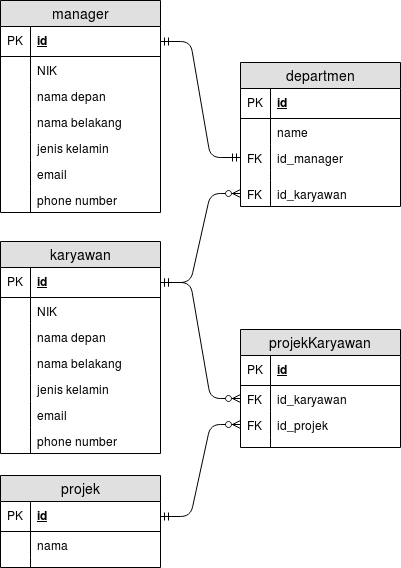

The diagram above was exported from draw.io. Its source (the exported page's mxGraphModel, read from the mxfile embedded in the PNG):
<mxGraphModel dx="1033" dy="423" grid="1" gridSize="10" guides="1" tooltips="1" connect="1" arrows="1" fold="1" page="1" pageScale="1" pageWidth="850" pageHeight="1100" math="0" shadow="0">
  <root>
    <mxCell id="0" />
    <mxCell id="1" parent="0" />
    <mxCell id="rkBsQnhK20sRGtp5lwKZ-1" value="karyawan" style="swimlane;fontStyle=0;childLayout=stackLayout;horizontal=1;startSize=26;fillColor=#e0e0e0;horizontalStack=0;resizeParent=1;resizeParentMax=0;resizeLast=0;collapsible=1;marginBottom=0;swimlaneFillColor=#ffffff;align=center;fontSize=14;" vertex="1" parent="1">
      <mxGeometry x="220" y="284" width="160" height="212" as="geometry" />
    </mxCell>
    <mxCell id="rkBsQnhK20sRGtp5lwKZ-2" value="id" style="shape=partialRectangle;top=0;left=0;right=0;bottom=1;align=left;verticalAlign=middle;fillColor=none;spacingLeft=34;spacingRight=4;overflow=hidden;rotatable=0;points=[[0,0.5],[1,0.5]];portConstraint=eastwest;dropTarget=0;fontStyle=5;fontSize=12;" vertex="1" parent="rkBsQnhK20sRGtp5lwKZ-1">
      <mxGeometry y="26" width="160" height="30" as="geometry" />
    </mxCell>
    <mxCell id="rkBsQnhK20sRGtp5lwKZ-3" value="PK" style="shape=partialRectangle;top=0;left=0;bottom=0;fillColor=none;align=left;verticalAlign=middle;spacingLeft=4;spacingRight=4;overflow=hidden;rotatable=0;points=[];portConstraint=eastwest;part=1;fontSize=12;" vertex="1" connectable="0" parent="rkBsQnhK20sRGtp5lwKZ-2">
      <mxGeometry width="30" height="30" as="geometry" />
    </mxCell>
    <mxCell id="rkBsQnhK20sRGtp5lwKZ-4" value="NIK" style="shape=partialRectangle;top=0;left=0;right=0;bottom=0;align=left;verticalAlign=top;fillColor=none;spacingLeft=34;spacingRight=4;overflow=hidden;rotatable=0;points=[[0,0.5],[1,0.5]];portConstraint=eastwest;dropTarget=0;fontSize=12;" vertex="1" parent="rkBsQnhK20sRGtp5lwKZ-1">
      <mxGeometry y="56" width="160" height="26" as="geometry" />
    </mxCell>
    <mxCell id="rkBsQnhK20sRGtp5lwKZ-5" value="" style="shape=partialRectangle;top=0;left=0;bottom=0;fillColor=none;align=left;verticalAlign=top;spacingLeft=4;spacingRight=4;overflow=hidden;rotatable=0;points=[];portConstraint=eastwest;part=1;fontSize=12;" vertex="1" connectable="0" parent="rkBsQnhK20sRGtp5lwKZ-4">
      <mxGeometry width="30" height="26" as="geometry" />
    </mxCell>
    <mxCell id="rkBsQnhK20sRGtp5lwKZ-6" value="nama depan" style="shape=partialRectangle;top=0;left=0;right=0;bottom=0;align=left;verticalAlign=top;fillColor=none;spacingLeft=34;spacingRight=4;overflow=hidden;rotatable=0;points=[[0,0.5],[1,0.5]];portConstraint=eastwest;dropTarget=0;fontSize=12;" vertex="1" parent="rkBsQnhK20sRGtp5lwKZ-1">
      <mxGeometry y="82" width="160" height="26" as="geometry" />
    </mxCell>
    <mxCell id="rkBsQnhK20sRGtp5lwKZ-7" value="" style="shape=partialRectangle;top=0;left=0;bottom=0;fillColor=none;align=left;verticalAlign=top;spacingLeft=4;spacingRight=4;overflow=hidden;rotatable=0;points=[];portConstraint=eastwest;part=1;fontSize=12;" vertex="1" connectable="0" parent="rkBsQnhK20sRGtp5lwKZ-6">
      <mxGeometry width="30" height="26" as="geometry" />
    </mxCell>
    <mxCell id="rkBsQnhK20sRGtp5lwKZ-8" value="nama belakang" style="shape=partialRectangle;top=0;left=0;right=0;bottom=0;align=left;verticalAlign=top;fillColor=none;spacingLeft=34;spacingRight=4;overflow=hidden;rotatable=0;points=[[0,0.5],[1,0.5]];portConstraint=eastwest;dropTarget=0;fontSize=12;" vertex="1" parent="rkBsQnhK20sRGtp5lwKZ-1">
      <mxGeometry y="108" width="160" height="26" as="geometry" />
    </mxCell>
    <mxCell id="rkBsQnhK20sRGtp5lwKZ-9" value="" style="shape=partialRectangle;top=0;left=0;bottom=0;fillColor=none;align=left;verticalAlign=top;spacingLeft=4;spacingRight=4;overflow=hidden;rotatable=0;points=[];portConstraint=eastwest;part=1;fontSize=12;" vertex="1" connectable="0" parent="rkBsQnhK20sRGtp5lwKZ-8">
      <mxGeometry width="30" height="26" as="geometry" />
    </mxCell>
    <mxCell id="rkBsQnhK20sRGtp5lwKZ-10" value="jenis kelamin" style="shape=partialRectangle;top=0;left=0;right=0;bottom=0;align=left;verticalAlign=top;fillColor=none;spacingLeft=34;spacingRight=4;overflow=hidden;rotatable=0;points=[[0,0.5],[1,0.5]];portConstraint=eastwest;dropTarget=0;fontSize=12;" vertex="1" parent="rkBsQnhK20sRGtp5lwKZ-1">
      <mxGeometry y="134" width="160" height="26" as="geometry" />
    </mxCell>
    <mxCell id="rkBsQnhK20sRGtp5lwKZ-11" value="" style="shape=partialRectangle;top=0;left=0;bottom=0;fillColor=none;align=left;verticalAlign=top;spacingLeft=4;spacingRight=4;overflow=hidden;rotatable=0;points=[];portConstraint=eastwest;part=1;fontSize=12;" vertex="1" connectable="0" parent="rkBsQnhK20sRGtp5lwKZ-10">
      <mxGeometry width="30" height="26" as="geometry" />
    </mxCell>
    <mxCell id="rkBsQnhK20sRGtp5lwKZ-12" value="email" style="shape=partialRectangle;top=0;left=0;right=0;bottom=0;align=left;verticalAlign=top;fillColor=none;spacingLeft=34;spacingRight=4;overflow=hidden;rotatable=0;points=[[0,0.5],[1,0.5]];portConstraint=eastwest;dropTarget=0;fontSize=12;" vertex="1" parent="rkBsQnhK20sRGtp5lwKZ-1">
      <mxGeometry y="160" width="160" height="26" as="geometry" />
    </mxCell>
    <mxCell id="rkBsQnhK20sRGtp5lwKZ-13" value="" style="shape=partialRectangle;top=0;left=0;bottom=0;fillColor=none;align=left;verticalAlign=top;spacingLeft=4;spacingRight=4;overflow=hidden;rotatable=0;points=[];portConstraint=eastwest;part=1;fontSize=12;" vertex="1" connectable="0" parent="rkBsQnhK20sRGtp5lwKZ-12">
      <mxGeometry width="30" height="26" as="geometry" />
    </mxCell>
    <mxCell id="rkBsQnhK20sRGtp5lwKZ-14" value="phone number" style="shape=partialRectangle;top=0;left=0;right=0;bottom=0;align=left;verticalAlign=top;fillColor=none;spacingLeft=34;spacingRight=4;overflow=hidden;rotatable=0;points=[[0,0.5],[1,0.5]];portConstraint=eastwest;dropTarget=0;fontSize=12;" vertex="1" parent="rkBsQnhK20sRGtp5lwKZ-1">
      <mxGeometry y="186" width="160" height="26" as="geometry" />
    </mxCell>
    <mxCell id="rkBsQnhK20sRGtp5lwKZ-15" value="" style="shape=partialRectangle;top=0;left=0;bottom=0;fillColor=none;align=left;verticalAlign=top;spacingLeft=4;spacingRight=4;overflow=hidden;rotatable=0;points=[];portConstraint=eastwest;part=1;fontSize=12;" vertex="1" connectable="0" parent="rkBsQnhK20sRGtp5lwKZ-14">
      <mxGeometry width="30" height="26" as="geometry" />
    </mxCell>
    <mxCell id="rkBsQnhK20sRGtp5lwKZ-16" value="departmen" style="swimlane;fontStyle=0;childLayout=stackLayout;horizontal=1;startSize=26;fillColor=#e0e0e0;horizontalStack=0;resizeParent=1;resizeParentMax=0;resizeLast=0;collapsible=1;marginBottom=0;swimlaneFillColor=#ffffff;align=center;fontSize=14;" vertex="1" parent="1">
      <mxGeometry x="460" y="105" width="160" height="144" as="geometry" />
    </mxCell>
    <mxCell id="rkBsQnhK20sRGtp5lwKZ-17" value="id" style="shape=partialRectangle;top=0;left=0;right=0;bottom=1;align=left;verticalAlign=middle;fillColor=none;spacingLeft=34;spacingRight=4;overflow=hidden;rotatable=0;points=[[0,0.5],[1,0.5]];portConstraint=eastwest;dropTarget=0;fontStyle=5;fontSize=12;" vertex="1" parent="rkBsQnhK20sRGtp5lwKZ-16">
      <mxGeometry y="26" width="160" height="30" as="geometry" />
    </mxCell>
    <mxCell id="rkBsQnhK20sRGtp5lwKZ-18" value="PK" style="shape=partialRectangle;top=0;left=0;bottom=0;fillColor=none;align=left;verticalAlign=middle;spacingLeft=4;spacingRight=4;overflow=hidden;rotatable=0;points=[];portConstraint=eastwest;part=1;fontSize=12;" vertex="1" connectable="0" parent="rkBsQnhK20sRGtp5lwKZ-17">
      <mxGeometry width="30" height="30" as="geometry" />
    </mxCell>
    <mxCell id="rkBsQnhK20sRGtp5lwKZ-19" value="name" style="shape=partialRectangle;top=0;left=0;right=0;bottom=0;align=left;verticalAlign=top;fillColor=none;spacingLeft=34;spacingRight=4;overflow=hidden;rotatable=0;points=[[0,0.5],[1,0.5]];portConstraint=eastwest;dropTarget=0;fontSize=12;" vertex="1" parent="rkBsQnhK20sRGtp5lwKZ-16">
      <mxGeometry y="56" width="160" height="26" as="geometry" />
    </mxCell>
    <mxCell id="rkBsQnhK20sRGtp5lwKZ-20" value="" style="shape=partialRectangle;top=0;left=0;bottom=0;fillColor=none;align=left;verticalAlign=top;spacingLeft=4;spacingRight=4;overflow=hidden;rotatable=0;points=[];portConstraint=eastwest;part=1;fontSize=12;" vertex="1" connectable="0" parent="rkBsQnhK20sRGtp5lwKZ-19">
      <mxGeometry width="30" height="26" as="geometry" />
    </mxCell>
    <mxCell id="rkBsQnhK20sRGtp5lwKZ-21" value="id_manager" style="shape=partialRectangle;top=0;left=0;right=0;bottom=0;align=left;verticalAlign=top;fillColor=none;spacingLeft=34;spacingRight=4;overflow=hidden;rotatable=0;points=[[0,0.5],[1,0.5]];portConstraint=eastwest;dropTarget=0;fontSize=12;" vertex="1" parent="rkBsQnhK20sRGtp5lwKZ-16">
      <mxGeometry y="82" width="160" height="26" as="geometry" />
    </mxCell>
    <mxCell id="rkBsQnhK20sRGtp5lwKZ-22" value="FK" style="shape=partialRectangle;top=0;left=0;bottom=0;fillColor=none;align=left;verticalAlign=top;spacingLeft=4;spacingRight=4;overflow=hidden;rotatable=0;points=[];portConstraint=eastwest;part=1;fontSize=12;" vertex="1" connectable="0" parent="rkBsQnhK20sRGtp5lwKZ-21">
      <mxGeometry width="30" height="26" as="geometry" />
    </mxCell>
    <mxCell id="rkBsQnhK20sRGtp5lwKZ-25" value="" style="shape=partialRectangle;top=0;left=0;right=0;bottom=0;align=left;verticalAlign=top;fillColor=none;spacingLeft=34;spacingRight=4;overflow=hidden;rotatable=0;points=[[0,0.5],[1,0.5]];portConstraint=eastwest;dropTarget=0;fontSize=12;" vertex="1" parent="rkBsQnhK20sRGtp5lwKZ-16">
      <mxGeometry y="108" width="160" height="10" as="geometry" />
    </mxCell>
    <mxCell id="rkBsQnhK20sRGtp5lwKZ-26" value="" style="shape=partialRectangle;top=0;left=0;bottom=0;fillColor=none;align=left;verticalAlign=top;spacingLeft=4;spacingRight=4;overflow=hidden;rotatable=0;points=[];portConstraint=eastwest;part=1;fontSize=12;" vertex="1" connectable="0" parent="rkBsQnhK20sRGtp5lwKZ-25">
      <mxGeometry width="30" height="10" as="geometry" />
    </mxCell>
    <mxCell id="rkBsQnhK20sRGtp5lwKZ-60" value="id_karyawan" style="shape=partialRectangle;top=0;left=0;right=0;bottom=0;align=left;verticalAlign=top;fillColor=none;spacingLeft=34;spacingRight=4;overflow=hidden;rotatable=0;points=[[0,0.5],[1,0.5]];portConstraint=eastwest;dropTarget=0;fontSize=12;" vertex="1" parent="rkBsQnhK20sRGtp5lwKZ-16">
      <mxGeometry y="118" width="160" height="26" as="geometry" />
    </mxCell>
    <mxCell id="rkBsQnhK20sRGtp5lwKZ-61" value="FK" style="shape=partialRectangle;top=0;left=0;bottom=0;fillColor=none;align=left;verticalAlign=top;spacingLeft=4;spacingRight=4;overflow=hidden;rotatable=0;points=[];portConstraint=eastwest;part=1;fontSize=12;" vertex="1" connectable="0" parent="rkBsQnhK20sRGtp5lwKZ-60">
      <mxGeometry width="30" height="26" as="geometry" />
    </mxCell>
    <mxCell id="rkBsQnhK20sRGtp5lwKZ-27" value="manager" style="swimlane;fontStyle=0;childLayout=stackLayout;horizontal=1;startSize=26;fillColor=#e0e0e0;horizontalStack=0;resizeParent=1;resizeParentMax=0;resizeLast=0;collapsible=1;marginBottom=0;swimlaneFillColor=#ffffff;align=center;fontSize=14;" vertex="1" parent="1">
      <mxGeometry x="220" y="43" width="160" height="212" as="geometry" />
    </mxCell>
    <mxCell id="rkBsQnhK20sRGtp5lwKZ-28" value="id" style="shape=partialRectangle;top=0;left=0;right=0;bottom=1;align=left;verticalAlign=middle;fillColor=none;spacingLeft=34;spacingRight=4;overflow=hidden;rotatable=0;points=[[0,0.5],[1,0.5]];portConstraint=eastwest;dropTarget=0;fontStyle=5;fontSize=12;" vertex="1" parent="rkBsQnhK20sRGtp5lwKZ-27">
      <mxGeometry y="26" width="160" height="30" as="geometry" />
    </mxCell>
    <mxCell id="rkBsQnhK20sRGtp5lwKZ-29" value="PK" style="shape=partialRectangle;top=0;left=0;bottom=0;fillColor=none;align=left;verticalAlign=middle;spacingLeft=4;spacingRight=4;overflow=hidden;rotatable=0;points=[];portConstraint=eastwest;part=1;fontSize=12;" vertex="1" connectable="0" parent="rkBsQnhK20sRGtp5lwKZ-28">
      <mxGeometry width="30" height="30" as="geometry" />
    </mxCell>
    <mxCell id="rkBsQnhK20sRGtp5lwKZ-30" value="NIK" style="shape=partialRectangle;top=0;left=0;right=0;bottom=0;align=left;verticalAlign=top;fillColor=none;spacingLeft=34;spacingRight=4;overflow=hidden;rotatable=0;points=[[0,0.5],[1,0.5]];portConstraint=eastwest;dropTarget=0;fontSize=12;" vertex="1" parent="rkBsQnhK20sRGtp5lwKZ-27">
      <mxGeometry y="56" width="160" height="26" as="geometry" />
    </mxCell>
    <mxCell id="rkBsQnhK20sRGtp5lwKZ-31" value="" style="shape=partialRectangle;top=0;left=0;bottom=0;fillColor=none;align=left;verticalAlign=top;spacingLeft=4;spacingRight=4;overflow=hidden;rotatable=0;points=[];portConstraint=eastwest;part=1;fontSize=12;" vertex="1" connectable="0" parent="rkBsQnhK20sRGtp5lwKZ-30">
      <mxGeometry width="30" height="26" as="geometry" />
    </mxCell>
    <mxCell id="rkBsQnhK20sRGtp5lwKZ-32" value="nama depan" style="shape=partialRectangle;top=0;left=0;right=0;bottom=0;align=left;verticalAlign=top;fillColor=none;spacingLeft=34;spacingRight=4;overflow=hidden;rotatable=0;points=[[0,0.5],[1,0.5]];portConstraint=eastwest;dropTarget=0;fontSize=12;" vertex="1" parent="rkBsQnhK20sRGtp5lwKZ-27">
      <mxGeometry y="82" width="160" height="26" as="geometry" />
    </mxCell>
    <mxCell id="rkBsQnhK20sRGtp5lwKZ-33" value="" style="shape=partialRectangle;top=0;left=0;bottom=0;fillColor=none;align=left;verticalAlign=top;spacingLeft=4;spacingRight=4;overflow=hidden;rotatable=0;points=[];portConstraint=eastwest;part=1;fontSize=12;" vertex="1" connectable="0" parent="rkBsQnhK20sRGtp5lwKZ-32">
      <mxGeometry width="30" height="26" as="geometry" />
    </mxCell>
    <mxCell id="rkBsQnhK20sRGtp5lwKZ-34" value="nama belakang" style="shape=partialRectangle;top=0;left=0;right=0;bottom=0;align=left;verticalAlign=top;fillColor=none;spacingLeft=34;spacingRight=4;overflow=hidden;rotatable=0;points=[[0,0.5],[1,0.5]];portConstraint=eastwest;dropTarget=0;fontSize=12;" vertex="1" parent="rkBsQnhK20sRGtp5lwKZ-27">
      <mxGeometry y="108" width="160" height="26" as="geometry" />
    </mxCell>
    <mxCell id="rkBsQnhK20sRGtp5lwKZ-35" value="" style="shape=partialRectangle;top=0;left=0;bottom=0;fillColor=none;align=left;verticalAlign=top;spacingLeft=4;spacingRight=4;overflow=hidden;rotatable=0;points=[];portConstraint=eastwest;part=1;fontSize=12;" vertex="1" connectable="0" parent="rkBsQnhK20sRGtp5lwKZ-34">
      <mxGeometry width="30" height="26" as="geometry" />
    </mxCell>
    <mxCell id="rkBsQnhK20sRGtp5lwKZ-36" value="jenis kelamin" style="shape=partialRectangle;top=0;left=0;right=0;bottom=0;align=left;verticalAlign=top;fillColor=none;spacingLeft=34;spacingRight=4;overflow=hidden;rotatable=0;points=[[0,0.5],[1,0.5]];portConstraint=eastwest;dropTarget=0;fontSize=12;" vertex="1" parent="rkBsQnhK20sRGtp5lwKZ-27">
      <mxGeometry y="134" width="160" height="26" as="geometry" />
    </mxCell>
    <mxCell id="rkBsQnhK20sRGtp5lwKZ-37" value="" style="shape=partialRectangle;top=0;left=0;bottom=0;fillColor=none;align=left;verticalAlign=top;spacingLeft=4;spacingRight=4;overflow=hidden;rotatable=0;points=[];portConstraint=eastwest;part=1;fontSize=12;" vertex="1" connectable="0" parent="rkBsQnhK20sRGtp5lwKZ-36">
      <mxGeometry width="30" height="26" as="geometry" />
    </mxCell>
    <mxCell id="rkBsQnhK20sRGtp5lwKZ-38" value="email" style="shape=partialRectangle;top=0;left=0;right=0;bottom=0;align=left;verticalAlign=top;fillColor=none;spacingLeft=34;spacingRight=4;overflow=hidden;rotatable=0;points=[[0,0.5],[1,0.5]];portConstraint=eastwest;dropTarget=0;fontSize=12;" vertex="1" parent="rkBsQnhK20sRGtp5lwKZ-27">
      <mxGeometry y="160" width="160" height="26" as="geometry" />
    </mxCell>
    <mxCell id="rkBsQnhK20sRGtp5lwKZ-39" value="" style="shape=partialRectangle;top=0;left=0;bottom=0;fillColor=none;align=left;verticalAlign=top;spacingLeft=4;spacingRight=4;overflow=hidden;rotatable=0;points=[];portConstraint=eastwest;part=1;fontSize=12;" vertex="1" connectable="0" parent="rkBsQnhK20sRGtp5lwKZ-38">
      <mxGeometry width="30" height="26" as="geometry" />
    </mxCell>
    <mxCell id="rkBsQnhK20sRGtp5lwKZ-40" value="phone number" style="shape=partialRectangle;top=0;left=0;right=0;bottom=0;align=left;verticalAlign=top;fillColor=none;spacingLeft=34;spacingRight=4;overflow=hidden;rotatable=0;points=[[0,0.5],[1,0.5]];portConstraint=eastwest;dropTarget=0;fontSize=12;" vertex="1" parent="rkBsQnhK20sRGtp5lwKZ-27">
      <mxGeometry y="186" width="160" height="26" as="geometry" />
    </mxCell>
    <mxCell id="rkBsQnhK20sRGtp5lwKZ-41" value="" style="shape=partialRectangle;top=0;left=0;bottom=0;fillColor=none;align=left;verticalAlign=top;spacingLeft=4;spacingRight=4;overflow=hidden;rotatable=0;points=[];portConstraint=eastwest;part=1;fontSize=12;" vertex="1" connectable="0" parent="rkBsQnhK20sRGtp5lwKZ-40">
      <mxGeometry width="30" height="26" as="geometry" />
    </mxCell>
    <mxCell id="rkBsQnhK20sRGtp5lwKZ-49" value="projek" style="swimlane;fontStyle=0;childLayout=stackLayout;horizontal=1;startSize=26;fillColor=#e0e0e0;horizontalStack=0;resizeParent=1;resizeParentMax=0;resizeLast=0;collapsible=1;marginBottom=0;swimlaneFillColor=#ffffff;align=center;fontSize=14;" vertex="1" parent="1">
      <mxGeometry x="220" y="518" width="160" height="92" as="geometry" />
    </mxCell>
    <mxCell id="rkBsQnhK20sRGtp5lwKZ-50" value="id" style="shape=partialRectangle;top=0;left=0;right=0;bottom=1;align=left;verticalAlign=middle;fillColor=none;spacingLeft=34;spacingRight=4;overflow=hidden;rotatable=0;points=[[0,0.5],[1,0.5]];portConstraint=eastwest;dropTarget=0;fontStyle=5;fontSize=12;" vertex="1" parent="rkBsQnhK20sRGtp5lwKZ-49">
      <mxGeometry y="26" width="160" height="30" as="geometry" />
    </mxCell>
    <mxCell id="rkBsQnhK20sRGtp5lwKZ-51" value="PK" style="shape=partialRectangle;top=0;left=0;bottom=0;fillColor=none;align=left;verticalAlign=middle;spacingLeft=4;spacingRight=4;overflow=hidden;rotatable=0;points=[];portConstraint=eastwest;part=1;fontSize=12;" vertex="1" connectable="0" parent="rkBsQnhK20sRGtp5lwKZ-50">
      <mxGeometry width="30" height="30" as="geometry" />
    </mxCell>
    <mxCell id="rkBsQnhK20sRGtp5lwKZ-52" value="nama" style="shape=partialRectangle;top=0;left=0;right=0;bottom=0;align=left;verticalAlign=top;fillColor=none;spacingLeft=34;spacingRight=4;overflow=hidden;rotatable=0;points=[[0,0.5],[1,0.5]];portConstraint=eastwest;dropTarget=0;fontSize=12;" vertex="1" parent="rkBsQnhK20sRGtp5lwKZ-49">
      <mxGeometry y="56" width="160" height="26" as="geometry" />
    </mxCell>
    <mxCell id="rkBsQnhK20sRGtp5lwKZ-53" value="" style="shape=partialRectangle;top=0;left=0;bottom=0;fillColor=none;align=left;verticalAlign=top;spacingLeft=4;spacingRight=4;overflow=hidden;rotatable=0;points=[];portConstraint=eastwest;part=1;fontSize=12;" vertex="1" connectable="0" parent="rkBsQnhK20sRGtp5lwKZ-52">
      <mxGeometry width="30" height="26" as="geometry" />
    </mxCell>
    <mxCell id="rkBsQnhK20sRGtp5lwKZ-58" value="" style="shape=partialRectangle;top=0;left=0;right=0;bottom=0;align=left;verticalAlign=top;fillColor=none;spacingLeft=34;spacingRight=4;overflow=hidden;rotatable=0;points=[[0,0.5],[1,0.5]];portConstraint=eastwest;dropTarget=0;fontSize=12;" vertex="1" parent="rkBsQnhK20sRGtp5lwKZ-49">
      <mxGeometry y="82" width="160" height="10" as="geometry" />
    </mxCell>
    <mxCell id="rkBsQnhK20sRGtp5lwKZ-59" value="" style="shape=partialRectangle;top=0;left=0;bottom=0;fillColor=none;align=left;verticalAlign=top;spacingLeft=4;spacingRight=4;overflow=hidden;rotatable=0;points=[];portConstraint=eastwest;part=1;fontSize=12;" vertex="1" connectable="0" parent="rkBsQnhK20sRGtp5lwKZ-58">
      <mxGeometry width="30" height="10" as="geometry" />
    </mxCell>
    <mxCell id="rkBsQnhK20sRGtp5lwKZ-70" value="projekKaryawan" style="swimlane;fontStyle=0;childLayout=stackLayout;horizontal=1;startSize=26;fillColor=#e0e0e0;horizontalStack=0;resizeParent=1;resizeParentMax=0;resizeLast=0;collapsible=1;marginBottom=0;swimlaneFillColor=#ffffff;align=center;fontSize=14;" vertex="1" parent="1">
      <mxGeometry x="460" y="372" width="160" height="118" as="geometry" />
    </mxCell>
    <mxCell id="rkBsQnhK20sRGtp5lwKZ-71" value="id" style="shape=partialRectangle;top=0;left=0;right=0;bottom=1;align=left;verticalAlign=middle;fillColor=none;spacingLeft=34;spacingRight=4;overflow=hidden;rotatable=0;points=[[0,0.5],[1,0.5]];portConstraint=eastwest;dropTarget=0;fontStyle=5;fontSize=12;" vertex="1" parent="rkBsQnhK20sRGtp5lwKZ-70">
      <mxGeometry y="26" width="160" height="30" as="geometry" />
    </mxCell>
    <mxCell id="rkBsQnhK20sRGtp5lwKZ-72" value="PK" style="shape=partialRectangle;top=0;left=0;bottom=0;fillColor=none;align=left;verticalAlign=middle;spacingLeft=4;spacingRight=4;overflow=hidden;rotatable=0;points=[];portConstraint=eastwest;part=1;fontSize=12;" vertex="1" connectable="0" parent="rkBsQnhK20sRGtp5lwKZ-71">
      <mxGeometry width="30" height="30" as="geometry" />
    </mxCell>
    <mxCell id="rkBsQnhK20sRGtp5lwKZ-73" value="id_karyawan" style="shape=partialRectangle;top=0;left=0;right=0;bottom=0;align=left;verticalAlign=top;fillColor=none;spacingLeft=34;spacingRight=4;overflow=hidden;rotatable=0;points=[[0,0.5],[1,0.5]];portConstraint=eastwest;dropTarget=0;fontSize=12;" vertex="1" parent="rkBsQnhK20sRGtp5lwKZ-70">
      <mxGeometry y="56" width="160" height="26" as="geometry" />
    </mxCell>
    <mxCell id="rkBsQnhK20sRGtp5lwKZ-74" value="FK" style="shape=partialRectangle;top=0;left=0;bottom=0;fillColor=none;align=left;verticalAlign=top;spacingLeft=4;spacingRight=4;overflow=hidden;rotatable=0;points=[];portConstraint=eastwest;part=1;fontSize=12;" vertex="1" connectable="0" parent="rkBsQnhK20sRGtp5lwKZ-73">
      <mxGeometry width="30" height="26" as="geometry" />
    </mxCell>
    <mxCell id="rkBsQnhK20sRGtp5lwKZ-75" value="id_projek" style="shape=partialRectangle;top=0;left=0;right=0;bottom=0;align=left;verticalAlign=top;fillColor=none;spacingLeft=34;spacingRight=4;overflow=hidden;rotatable=0;points=[[0,0.5],[1,0.5]];portConstraint=eastwest;dropTarget=0;fontSize=12;" vertex="1" parent="rkBsQnhK20sRGtp5lwKZ-70">
      <mxGeometry y="82" width="160" height="26" as="geometry" />
    </mxCell>
    <mxCell id="rkBsQnhK20sRGtp5lwKZ-76" value="FK" style="shape=partialRectangle;top=0;left=0;bottom=0;fillColor=none;align=left;verticalAlign=top;spacingLeft=4;spacingRight=4;overflow=hidden;rotatable=0;points=[];portConstraint=eastwest;part=1;fontSize=12;" vertex="1" connectable="0" parent="rkBsQnhK20sRGtp5lwKZ-75">
      <mxGeometry width="30" height="26" as="geometry" />
    </mxCell>
    <mxCell id="rkBsQnhK20sRGtp5lwKZ-79" value="" style="shape=partialRectangle;top=0;left=0;right=0;bottom=0;align=left;verticalAlign=top;fillColor=none;spacingLeft=34;spacingRight=4;overflow=hidden;rotatable=0;points=[[0,0.5],[1,0.5]];portConstraint=eastwest;dropTarget=0;fontSize=12;" vertex="1" parent="rkBsQnhK20sRGtp5lwKZ-70">
      <mxGeometry y="108" width="160" height="10" as="geometry" />
    </mxCell>
    <mxCell id="rkBsQnhK20sRGtp5lwKZ-80" value="" style="shape=partialRectangle;top=0;left=0;bottom=0;fillColor=none;align=left;verticalAlign=top;spacingLeft=4;spacingRight=4;overflow=hidden;rotatable=0;points=[];portConstraint=eastwest;part=1;fontSize=12;" vertex="1" connectable="0" parent="rkBsQnhK20sRGtp5lwKZ-79">
      <mxGeometry width="30" height="10" as="geometry" />
    </mxCell>
    <mxCell id="rkBsQnhK20sRGtp5lwKZ-83" value="" style="edgeStyle=entityRelationEdgeStyle;fontSize=12;html=1;endArrow=ERmandOne;startArrow=ERmandOne;exitX=1;exitY=0.5;exitDx=0;exitDy=0;entryX=0;entryY=0.5;entryDx=0;entryDy=0;" edge="1" parent="1" source="rkBsQnhK20sRGtp5lwKZ-28" target="rkBsQnhK20sRGtp5lwKZ-21">
      <mxGeometry width="100" height="100" relative="1" as="geometry">
        <mxPoint x="400" y="112" as="sourcePoint" />
        <mxPoint x="500" y="12" as="targetPoint" />
      </mxGeometry>
    </mxCell>
    <mxCell id="rkBsQnhK20sRGtp5lwKZ-84" value="" style="edgeStyle=entityRelationEdgeStyle;fontSize=12;html=1;endArrow=ERzeroToMany;startArrow=ERmandOne;entryX=0;entryY=0.5;entryDx=0;entryDy=0;exitX=1;exitY=0.5;exitDx=0;exitDy=0;" edge="1" parent="1" source="rkBsQnhK20sRGtp5lwKZ-2" target="rkBsQnhK20sRGtp5lwKZ-60">
      <mxGeometry width="100" height="100" relative="1" as="geometry">
        <mxPoint x="620" y="360" as="sourcePoint" />
        <mxPoint x="720" y="260" as="targetPoint" />
      </mxGeometry>
    </mxCell>
    <mxCell id="rkBsQnhK20sRGtp5lwKZ-85" value="" style="edgeStyle=entityRelationEdgeStyle;fontSize=12;html=1;endArrow=ERzeroToMany;startArrow=ERmandOne;exitX=1;exitY=0.5;exitDx=0;exitDy=0;entryX=0;entryY=0.5;entryDx=0;entryDy=0;" edge="1" parent="1" source="rkBsQnhK20sRGtp5lwKZ-2" target="rkBsQnhK20sRGtp5lwKZ-73">
      <mxGeometry width="100" height="100" relative="1" as="geometry">
        <mxPoint x="500" y="410" as="sourcePoint" />
        <mxPoint x="600" y="310" as="targetPoint" />
      </mxGeometry>
    </mxCell>
    <mxCell id="rkBsQnhK20sRGtp5lwKZ-86" value="" style="edgeStyle=entityRelationEdgeStyle;fontSize=12;html=1;endArrow=ERzeroToMany;startArrow=ERmandOne;exitX=1;exitY=0.5;exitDx=0;exitDy=0;entryX=0;entryY=0.5;entryDx=0;entryDy=0;" edge="1" parent="1" source="rkBsQnhK20sRGtp5lwKZ-50" target="rkBsQnhK20sRGtp5lwKZ-75">
      <mxGeometry width="100" height="100" relative="1" as="geometry">
        <mxPoint x="460" y="640" as="sourcePoint" />
        <mxPoint x="560" y="540" as="targetPoint" />
      </mxGeometry>
    </mxCell>
  </root>
</mxGraphModel>